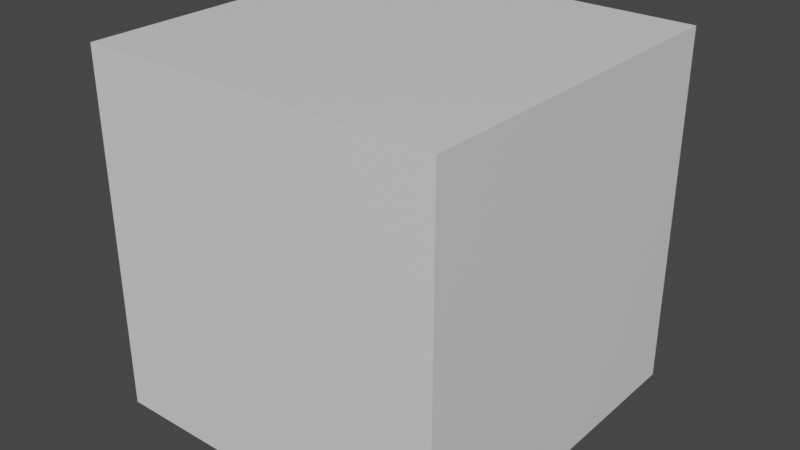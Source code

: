 # Source: cube.blend  (saved by Blender 2.80.75; exported with 4.5.12 LTS)
import bpy
from mathutils import Matrix  # noqa: F401  (used for matrix-valued properties, if any)

bpy.ops.wm.read_factory_settings(use_empty=True)
scene = bpy.context.scene
scene.name = 'Scene'

# ---- materials (node trees are filled in below, after node groups)
mat_material = bpy.data.materials.new('Material')
mat_material.alpha_threshold = 0.0
mat_material.use_transparent_shadow = False
mat_material.line_color = (0.0, 0.0, 0.0, 1.0)

# ---- material node trees
mat_material.use_nodes = True; mat_material.node_tree.nodes.clear()
_N = mat_material.node_tree.nodes; _L = mat_material.node_tree.links
n0 = _N.new('ShaderNodeOutputMaterial'); n0.name = 'Material Output'; n0.location = (300, 300)
n1 = _N.new('ShaderNodeBsdfPrincipled'); n1.name = 'Principled BSDF'; n1.location = (10, 300)
n1.distribution = 'GGX'
n1.subsurface_method = 'BURLEY'
n1.inputs[2].default_value = 0.4
n1.inputs[3].default_value = 1.45
n1.inputs[27].default_value = (0.0, 0.0, 0.0, 1.0)
n1.inputs[28].default_value = 1.0
_L.new(n1.outputs[0], n0.inputs[0])
n0.is_active_output = True

# ---- world
world_world = bpy.data.worlds.new('World'); scene.world = world_world
world_world.use_nodes = True; world_world.node_tree.nodes.clear()
_N = world_world.node_tree.nodes; _L = world_world.node_tree.links
n0 = _N.new('ShaderNodeOutputWorld'); n0.name = 'World Output'; n0.location = (300, 300)
n1 = _N.new('ShaderNodeBackground'); n1.name = 'Background'; n1.location = (10, 300)
n1.inputs[0].default_value = (0.05088, 0.05088, 0.05088, 1.0)
_L.new(n1.outputs[0], n0.inputs[0])
n0.is_active_output = True
world_world.color = (0.05088, 0.05088, 0.05088)
world_world.use_sun_shadow = False
world_world.sun_shadow_jitter_overblur = 0.0

# ---- meshes
me_cube = bpy.data.meshes.new('Cube')
me_cube.from_pydata([(1.0, 1.0, 1.0), (1.0, 1.0, -1.0), (1.0, -1.0, 1.0), (1.0, -1.0, -1.0), (-1.0, 1.0, 1.0), (-1.0, 1.0, -1.0), (-1.0, -1.0, 1.0), (-1.0, -1.0, -1.0)], [], [(4, 2, 0), (2, 7, 3), (6, 5, 7), (1, 7, 5), (0, 3, 1), (4, 1, 5), (4, 6, 2), (2, 6, 7), (6, 4, 5), (1, 3, 7), (0, 2, 3), (4, 0, 1)])
_uv = me_cube.uv_layers.new(name='UVMap')
_uv.uv.foreach_set('vector', [0.3333, 1.0, 0.0, 0.6667, 0.3333, 0.6667, 0.3333, 0.3333, 0.6667, 0.6667, 0.3333, 0.6667, 0.3333, 0.3333, 0.6667, 0.0, 0.6667, 0.3333, 0.6667, 0.3333, 1.0, 0.0, 1.0, 0.3333, 1.291e-07, 0.3333, 0.3333, 0.0, 0.3333, 0.3333, 3.974e-08, 0.6667, 0.3333, 0.3333, 0.3333, 0.6667, 0.3333, 1.0, 4.967e-08, 1.0, 0.0, 0.6667, 0.3333, 0.3333, 0.6667, 0.3333, 0.6667, 0.6667, 0.3333, 0.3333, 0.3333, 3.974e-08, 0.6667, 0.0, 0.6667, 0.3333, 0.6667, 2.98e-08, 1.0, 0.0, 1.291e-07, 0.3333, 0.0, 8.941e-08, 0.3333, 0.0, 3.974e-08, 0.6667, 0.0, 0.3333, 0.3333, 0.3333])
_ca = me_cube.color_attributes.new('Col', 'BYTE_COLOR', 'CORNER')
_ca.data.foreach_set('color', [1.0, 0.3185, 0.0, 1.0, 0.0331, 1.0, 0.0, 1.0, 0.6038, 1.0, 0.0, 1.0, 0.0331, 1.0, 0.0, 1.0, 0.0, 1.0, 0.1329, 1.0, 0.0331, 0.0, 1.0, 1.0, 1.0, 0.0, 0.0, 1.0, 0.0, 1.0, 1.0, 1.0, 0.0, 1.0, 0.1329, 1.0, 0.0, 0.1329, 1.0, 1.0, 0.0, 1.0, 0.1329, 1.0, 0.0, 1.0, 1.0, 1.0, 0.6038, 1.0, 0.0, 1.0, 0.0331, 0.0, 1.0, 1.0, 0.0, 0.1329, 1.0, 1.0, 1.0, 0.3185, 0.0, 1.0, 0.0, 0.1329, 1.0, 1.0, 0.0, 1.0, 1.0, 1.0, 1.0, 0.3185, 0.0, 1.0, 1.0, 0.0, 0.0, 1.0, 0.0331, 1.0, 0.0, 1.0, 0.0331, 1.0, 0.0, 1.0, 1.0, 0.0, 0.0, 1.0, 0.0, 1.0, 0.1329, 1.0, 1.0, 0.0, 0.0, 1.0, 1.0, 0.3185, 0.0, 1.0, 0.0, 1.0, 1.0, 1.0, 0.0, 0.1329, 1.0, 1.0, 0.0331, 0.0, 1.0, 1.0, 0.0, 1.0, 0.1329, 1.0, 0.6038, 1.0, 0.0, 1.0, 0.0331, 1.0, 0.0, 1.0, 0.0331, 0.0, 1.0, 1.0, 1.0, 0.3185, 0.0, 1.0, 0.6038, 1.0, 0.0, 1.0, 0.0, 0.1329, 1.0, 1.0])
me_cube.materials.append(mat_material)
me_cube.use_remesh_preserve_volume = False
me_cube.use_remesh_preserve_attributes = False
me_cube.use_mirror_vertex_groups = False
me_cube.update()

# ---- objects
ob_bruh = bpy.data.objects.new('bruh', me_cube)

# ---- transforms, parenting, visibility, modifiers, constraints
ob_bruh.location = (0.0, 0.0, 0.0)
ob_bruh.lock_rotations_4d = False
ob_bruh.empty_display_type = 'ARROWS'
ob_bruh.lineart.crease_threshold = 0.0

# ---- collection membership
scene.collection.objects.link(ob_bruh)

# ---- scene / render settings (as saved in the file)
scene.frame_start = 1; scene.frame_end = 250; scene.frame_set(1)
scene.render.engine = 'BLENDER_EEVEE_NEXT'
scene.cycles.use_denoising = False
scene.cycles.samples = 128
scene.cycles.sampling_pattern = 'TABULATED_SOBOL'
scene.cycles.use_adaptive_sampling = False
scene.cycles.use_light_tree = False
scene.view_settings.view_transform = 'Filmic'
bpy.context.view_layer.update()

# ---- added for rendering (the .blend has no active camera and no usable light): camera, sun
cam_auto = bpy.data.cameras.new('AutoCamera')
cam_auto.lens = 50.0
cam_auto.sensor_width = 36.0
cam_auto.clip_end = 1000.0
ob_auto_camera = bpy.data.objects.new('AutoCamera', cam_auto)
scene.collection.objects.link(ob_auto_camera)
ob_auto_camera.location = (3.20507, -3.84609, 2.56406)
ob_auto_camera.rotation_euler = (1.09748, -7.21219e-08, 0.694738)
scene.camera = ob_auto_camera
light_auto_sun = bpy.data.lights.new('AutoSun', 'SUN')
light_auto_sun.energy = 3.0
light_auto_sun.angle = 0.0523599
ob_auto_sun = bpy.data.objects.new('AutoSun', light_auto_sun)
scene.collection.objects.link(ob_auto_sun)
ob_auto_sun.rotation_euler = (0.872665, 0.174533, 0.523599)
bpy.context.view_layer.update()
